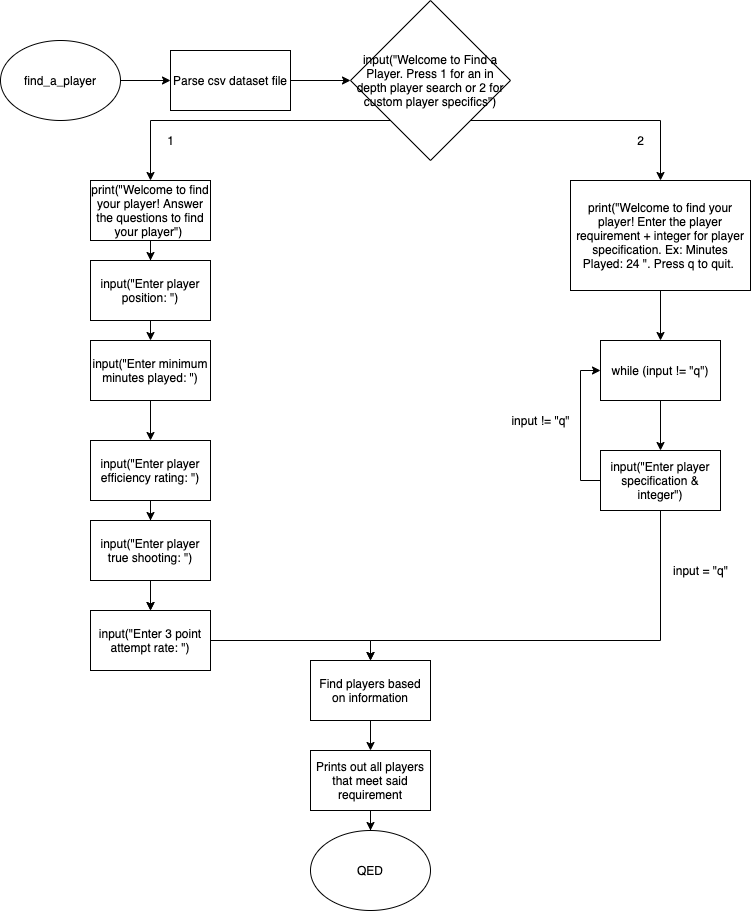

The diagram above was exported from draw.io. Its source (the exported page's mxGraphModel, read from the mxfile embedded in the PNG):
<mxGraphModel dx="946" dy="646" grid="1" gridSize="10" guides="1" tooltips="1" connect="1" arrows="1" fold="1" page="1" pageScale="1" pageWidth="850" pageHeight="1100" math="0" shadow="0">
  <root>
    <mxCell id="0" />
    <mxCell id="1" parent="0" />
    <mxCell id="OZ9fu0lMD_msD5GcuI4G-9" style="edgeStyle=orthogonalEdgeStyle;rounded=0;orthogonalLoop=1;jettySize=auto;html=1;entryX=0;entryY=0.5;entryDx=0;entryDy=0;" parent="1" source="OZ9fu0lMD_msD5GcuI4G-1" target="OZ9fu0lMD_msD5GcuI4G-2" edge="1">
      <mxGeometry relative="1" as="geometry" />
    </mxCell>
    <mxCell id="OZ9fu0lMD_msD5GcuI4G-1" value="find_a_player" style="ellipse;whiteSpace=wrap;html=1;" parent="1" vertex="1">
      <mxGeometry x="40" y="70" width="120" height="80" as="geometry" />
    </mxCell>
    <mxCell id="OZ9fu0lMD_msD5GcuI4G-10" style="edgeStyle=orthogonalEdgeStyle;rounded=0;orthogonalLoop=1;jettySize=auto;html=1;entryX=0;entryY=0.5;entryDx=0;entryDy=0;" parent="1" source="OZ9fu0lMD_msD5GcuI4G-2" target="OZ9fu0lMD_msD5GcuI4G-4" edge="1">
      <mxGeometry relative="1" as="geometry" />
    </mxCell>
    <mxCell id="OZ9fu0lMD_msD5GcuI4G-2" value="Parse csv dataset file" style="whiteSpace=wrap;html=1;" parent="1" vertex="1">
      <mxGeometry x="210" y="80" width="120" height="60" as="geometry" />
    </mxCell>
    <mxCell id="OZ9fu0lMD_msD5GcuI4G-8" style="edgeStyle=orthogonalEdgeStyle;rounded=0;orthogonalLoop=1;jettySize=auto;html=1;exitX=0;exitY=1;exitDx=0;exitDy=0;" parent="1" source="OZ9fu0lMD_msD5GcuI4G-4" edge="1">
      <mxGeometry relative="1" as="geometry">
        <mxPoint x="190" y="210" as="targetPoint" />
        <Array as="points">
          <mxPoint x="190" y="150" />
        </Array>
      </mxGeometry>
    </mxCell>
    <mxCell id="OZ9fu0lMD_msD5GcuI4G-26" style="edgeStyle=orthogonalEdgeStyle;rounded=0;orthogonalLoop=1;jettySize=auto;html=1;exitX=1;exitY=1;exitDx=0;exitDy=0;entryX=0.5;entryY=0;entryDx=0;entryDy=0;" parent="1" source="OZ9fu0lMD_msD5GcuI4G-4" target="OZ9fu0lMD_msD5GcuI4G-27" edge="1">
      <mxGeometry relative="1" as="geometry">
        <mxPoint x="670" y="220" as="targetPoint" />
      </mxGeometry>
    </mxCell>
    <mxCell id="OZ9fu0lMD_msD5GcuI4G-4" value="&lt;span&gt;input(&quot;Welcome to Find a Player. Press 1 for an in depth player search or 2 for custom player specifics&quot;)&lt;/span&gt;" style="rhombus;whiteSpace=wrap;html=1;" parent="1" vertex="1">
      <mxGeometry x="390" y="30" width="160" height="160" as="geometry" />
    </mxCell>
    <mxCell id="OZ9fu0lMD_msD5GcuI4G-15" style="edgeStyle=orthogonalEdgeStyle;rounded=0;orthogonalLoop=1;jettySize=auto;html=1;exitX=0.5;exitY=1;exitDx=0;exitDy=0;entryX=0.5;entryY=0;entryDx=0;entryDy=0;" parent="1" source="OZ9fu0lMD_msD5GcuI4G-5" target="OZ9fu0lMD_msD5GcuI4G-11" edge="1">
      <mxGeometry relative="1" as="geometry" />
    </mxCell>
    <mxCell id="OZ9fu0lMD_msD5GcuI4G-5" value="input(&quot;Enter player position: &quot;)" style="whiteSpace=wrap;html=1;" parent="1" vertex="1">
      <mxGeometry x="130" y="290" width="120" height="60" as="geometry" />
    </mxCell>
    <mxCell id="OZ9fu0lMD_msD5GcuI4G-7" value="1" style="text;html=1;align=center;verticalAlign=middle;resizable=0;points=[];autosize=1;" parent="1" vertex="1">
      <mxGeometry x="200" y="160" width="20" height="20" as="geometry" />
    </mxCell>
    <mxCell id="OZ9fu0lMD_msD5GcuI4G-16" style="edgeStyle=orthogonalEdgeStyle;rounded=0;orthogonalLoop=1;jettySize=auto;html=1;entryX=0.5;entryY=0;entryDx=0;entryDy=0;" parent="1" source="OZ9fu0lMD_msD5GcuI4G-11" target="OZ9fu0lMD_msD5GcuI4G-12" edge="1">
      <mxGeometry relative="1" as="geometry" />
    </mxCell>
    <mxCell id="OZ9fu0lMD_msD5GcuI4G-11" value="&lt;span&gt;input(&quot;Enter minimum minutes played: &quot;)&lt;/span&gt;" style="whiteSpace=wrap;html=1;" parent="1" vertex="1">
      <mxGeometry x="130" y="370" width="120" height="60" as="geometry" />
    </mxCell>
    <mxCell id="OZ9fu0lMD_msD5GcuI4G-18" style="edgeStyle=orthogonalEdgeStyle;rounded=0;orthogonalLoop=1;jettySize=auto;html=1;entryX=0.5;entryY=0;entryDx=0;entryDy=0;" parent="1" source="OZ9fu0lMD_msD5GcuI4G-12" target="OZ9fu0lMD_msD5GcuI4G-13" edge="1">
      <mxGeometry relative="1" as="geometry" />
    </mxCell>
    <mxCell id="OZ9fu0lMD_msD5GcuI4G-12" value="&lt;span&gt;input(&quot;Enter player efficiency&amp;nbsp;rating: &quot;)&lt;/span&gt;" style="whiteSpace=wrap;html=1;" parent="1" vertex="1">
      <mxGeometry x="130" y="470" width="120" height="60" as="geometry" />
    </mxCell>
    <mxCell id="OZ9fu0lMD_msD5GcuI4G-17" style="edgeStyle=orthogonalEdgeStyle;rounded=0;orthogonalLoop=1;jettySize=auto;html=1;entryX=0.5;entryY=0;entryDx=0;entryDy=0;" parent="1" source="OZ9fu0lMD_msD5GcuI4G-13" target="OZ9fu0lMD_msD5GcuI4G-14" edge="1">
      <mxGeometry relative="1" as="geometry" />
    </mxCell>
    <mxCell id="OZ9fu0lMD_msD5GcuI4G-19" value="" style="edgeStyle=orthogonalEdgeStyle;rounded=0;orthogonalLoop=1;jettySize=auto;html=1;" parent="1" source="OZ9fu0lMD_msD5GcuI4G-13" target="OZ9fu0lMD_msD5GcuI4G-14" edge="1">
      <mxGeometry relative="1" as="geometry" />
    </mxCell>
    <mxCell id="OZ9fu0lMD_msD5GcuI4G-13" value="&lt;span&gt;input(&quot;Enter player true shooting: &quot;)&lt;/span&gt;" style="whiteSpace=wrap;html=1;" parent="1" vertex="1">
      <mxGeometry x="130" y="550" width="120" height="60" as="geometry" />
    </mxCell>
    <mxCell id="OZ9fu0lMD_msD5GcuI4G-22" style="edgeStyle=orthogonalEdgeStyle;rounded=0;orthogonalLoop=1;jettySize=auto;html=1;entryX=0.5;entryY=0;entryDx=0;entryDy=0;" parent="1" source="OZ9fu0lMD_msD5GcuI4G-14" target="OZ9fu0lMD_msD5GcuI4G-34" edge="1">
      <mxGeometry relative="1" as="geometry">
        <mxPoint x="410" y="670" as="targetPoint" />
      </mxGeometry>
    </mxCell>
    <mxCell id="OZ9fu0lMD_msD5GcuI4G-14" value="&lt;span&gt;input(&quot;Enter 3 point attempt rate: &quot;)&lt;/span&gt;" style="whiteSpace=wrap;html=1;" parent="1" vertex="1">
      <mxGeometry x="130" y="640" width="120" height="60" as="geometry" />
    </mxCell>
    <mxCell id="OZ9fu0lMD_msD5GcuI4G-21" style="edgeStyle=orthogonalEdgeStyle;rounded=0;orthogonalLoop=1;jettySize=auto;html=1;entryX=0.5;entryY=0;entryDx=0;entryDy=0;" parent="1" source="OZ9fu0lMD_msD5GcuI4G-20" target="OZ9fu0lMD_msD5GcuI4G-5" edge="1">
      <mxGeometry relative="1" as="geometry" />
    </mxCell>
    <mxCell id="OZ9fu0lMD_msD5GcuI4G-20" value="print(&quot;Welcome to find your player! Answer the questions to find your player&quot;)&amp;nbsp;" style="whiteSpace=wrap;html=1;" parent="1" vertex="1">
      <mxGeometry x="130" y="210" width="120" height="60" as="geometry" />
    </mxCell>
    <mxCell id="OZ9fu0lMD_msD5GcuI4G-25" style="edgeStyle=orthogonalEdgeStyle;rounded=0;orthogonalLoop=1;jettySize=auto;html=1;entryX=0.5;entryY=0;entryDx=0;entryDy=0;" parent="1" source="OZ9fu0lMD_msD5GcuI4G-23" target="OZ9fu0lMD_msD5GcuI4G-24" edge="1">
      <mxGeometry relative="1" as="geometry" />
    </mxCell>
    <mxCell id="OZ9fu0lMD_msD5GcuI4G-23" value="Prints out all players that meet said requirement" style="whiteSpace=wrap;html=1;" parent="1" vertex="1">
      <mxGeometry x="350" y="780" width="120" height="60" as="geometry" />
    </mxCell>
    <mxCell id="OZ9fu0lMD_msD5GcuI4G-24" value="QED" style="ellipse;whiteSpace=wrap;html=1;" parent="1" vertex="1">
      <mxGeometry x="350" y="860" width="120" height="80" as="geometry" />
    </mxCell>
    <mxCell id="OZ9fu0lMD_msD5GcuI4G-30" style="edgeStyle=orthogonalEdgeStyle;rounded=0;orthogonalLoop=1;jettySize=auto;html=1;entryX=0.5;entryY=0;entryDx=0;entryDy=0;" parent="1" source="OZ9fu0lMD_msD5GcuI4G-27" target="OZ9fu0lMD_msD5GcuI4G-29" edge="1">
      <mxGeometry relative="1" as="geometry" />
    </mxCell>
    <mxCell id="OZ9fu0lMD_msD5GcuI4G-27" value="&lt;span&gt;print(&quot;Welcome to find your player! Enter the player requirement + integer for player specification. Ex: Minutes Played: 24 &quot;. Press q to quit.&amp;nbsp;&lt;/span&gt;" style="whiteSpace=wrap;html=1;" parent="1" vertex="1">
      <mxGeometry x="610" y="210" width="180" height="110" as="geometry" />
    </mxCell>
    <mxCell id="OZ9fu0lMD_msD5GcuI4G-28" value="2" style="text;html=1;align=center;verticalAlign=middle;resizable=0;points=[];autosize=1;" parent="1" vertex="1">
      <mxGeometry x="670" y="160" width="20" height="20" as="geometry" />
    </mxCell>
    <mxCell id="OZ9fu0lMD_msD5GcuI4G-33" style="edgeStyle=orthogonalEdgeStyle;rounded=0;orthogonalLoop=1;jettySize=auto;html=1;entryX=0.5;entryY=0;entryDx=0;entryDy=0;" parent="1" source="OZ9fu0lMD_msD5GcuI4G-29" target="OZ9fu0lMD_msD5GcuI4G-31" edge="1">
      <mxGeometry relative="1" as="geometry" />
    </mxCell>
    <mxCell id="OZ9fu0lMD_msD5GcuI4G-29" value="while (input != &quot;q&quot;)" style="whiteSpace=wrap;html=1;" parent="1" vertex="1">
      <mxGeometry x="640" y="370" width="120" height="60" as="geometry" />
    </mxCell>
    <mxCell id="OZ9fu0lMD_msD5GcuI4G-32" style="edgeStyle=orthogonalEdgeStyle;rounded=0;orthogonalLoop=1;jettySize=auto;html=1;entryX=0;entryY=0.5;entryDx=0;entryDy=0;" parent="1" source="OZ9fu0lMD_msD5GcuI4G-31" target="OZ9fu0lMD_msD5GcuI4G-29" edge="1">
      <mxGeometry relative="1" as="geometry">
        <Array as="points">
          <mxPoint x="620" y="510" />
          <mxPoint x="620" y="400" />
        </Array>
      </mxGeometry>
    </mxCell>
    <mxCell id="OZ9fu0lMD_msD5GcuI4G-35" style="edgeStyle=orthogonalEdgeStyle;rounded=0;orthogonalLoop=1;jettySize=auto;html=1;entryX=0.5;entryY=0;entryDx=0;entryDy=0;" parent="1" source="OZ9fu0lMD_msD5GcuI4G-31" target="OZ9fu0lMD_msD5GcuI4G-34" edge="1">
      <mxGeometry relative="1" as="geometry">
        <mxPoint x="700" y="590" as="targetPoint" />
        <Array as="points">
          <mxPoint x="700" y="670" />
          <mxPoint x="410" y="670" />
        </Array>
      </mxGeometry>
    </mxCell>
    <mxCell id="OZ9fu0lMD_msD5GcuI4G-31" value="input(&quot;Enter player specification &amp;amp; integer&quot;)" style="whiteSpace=wrap;html=1;" parent="1" vertex="1">
      <mxGeometry x="640" y="480" width="120" height="60" as="geometry" />
    </mxCell>
    <mxCell id="OZ9fu0lMD_msD5GcuI4G-37" style="edgeStyle=orthogonalEdgeStyle;rounded=0;orthogonalLoop=1;jettySize=auto;html=1;entryX=0.5;entryY=0;entryDx=0;entryDy=0;" parent="1" source="OZ9fu0lMD_msD5GcuI4G-34" target="OZ9fu0lMD_msD5GcuI4G-23" edge="1">
      <mxGeometry relative="1" as="geometry" />
    </mxCell>
    <mxCell id="OZ9fu0lMD_msD5GcuI4G-34" value="Find players based on information" style="whiteSpace=wrap;html=1;" parent="1" vertex="1">
      <mxGeometry x="350" y="690" width="120" height="60" as="geometry" />
    </mxCell>
    <mxCell id="OZ9fu0lMD_msD5GcuI4G-39" value="input != &quot;q&quot;" style="text;html=1;align=center;verticalAlign=middle;resizable=0;points=[];autosize=1;" parent="1" vertex="1">
      <mxGeometry x="545" y="440" width="70" height="20" as="geometry" />
    </mxCell>
    <mxCell id="OZ9fu0lMD_msD5GcuI4G-40" value="input = &quot;q&quot;" style="text;html=1;align=center;verticalAlign=middle;resizable=0;points=[];autosize=1;" parent="1" vertex="1">
      <mxGeometry x="705" y="590" width="70" height="20" as="geometry" />
    </mxCell>
  </root>
</mxGraphModel>